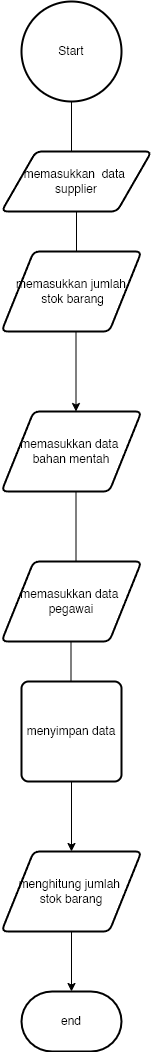

The diagram above was exported from draw.io. Its source (the exported page's mxGraphModel, read from the mxfile embedded in the PNG):
<mxGraphModel dx="880" dy="486" grid="1" gridSize="10" guides="1" tooltips="1" connect="1" arrows="1" fold="1" page="1" pageScale="1" pageWidth="850" pageHeight="1100" math="0" shadow="0">
  <root>
    <mxCell id="0" />
    <mxCell id="1" parent="0" />
    <mxCell id="BlHcx6FMSpnd-P7R-cKz-14" value="" style="edgeStyle=orthogonalEdgeStyle;rounded=0;orthogonalLoop=1;jettySize=auto;html=1;" edge="1" parent="1">
      <mxGeometry relative="1" as="geometry">
        <mxPoint x="100" y="140" as="sourcePoint" />
        <mxPoint x="100" y="220" as="targetPoint" />
      </mxGeometry>
    </mxCell>
    <mxCell id="BlHcx6FMSpnd-P7R-cKz-16" value="" style="edgeStyle=orthogonalEdgeStyle;rounded=0;orthogonalLoop=1;jettySize=auto;html=1;exitX=0.5;exitY=1;exitDx=0;exitDy=0;" edge="1" parent="1" source="BlHcx6FMSpnd-P7R-cKz-30">
      <mxGeometry relative="1" as="geometry">
        <mxPoint x="100" y="260" as="sourcePoint" />
        <mxPoint x="100" y="360" as="targetPoint" />
      </mxGeometry>
    </mxCell>
    <mxCell id="BlHcx6FMSpnd-P7R-cKz-18" value="" style="edgeStyle=orthogonalEdgeStyle;rounded=0;orthogonalLoop=1;jettySize=auto;html=1;" edge="1" parent="1">
      <mxGeometry relative="1" as="geometry">
        <mxPoint x="104.5" y="370" as="sourcePoint" />
        <mxPoint x="104.5" y="450" as="targetPoint" />
      </mxGeometry>
    </mxCell>
    <mxCell id="BlHcx6FMSpnd-P7R-cKz-20" value="" style="edgeStyle=orthogonalEdgeStyle;rounded=0;orthogonalLoop=1;jettySize=auto;html=1;" edge="1" parent="1">
      <mxGeometry relative="1" as="geometry">
        <mxPoint x="104.5" y="530" as="sourcePoint" />
        <mxPoint x="104.5" y="610" as="targetPoint" />
      </mxGeometry>
    </mxCell>
    <mxCell id="BlHcx6FMSpnd-P7R-cKz-22" value="" style="edgeStyle=orthogonalEdgeStyle;rounded=0;orthogonalLoop=1;jettySize=auto;html=1;" edge="1" parent="1">
      <mxGeometry relative="1" as="geometry">
        <mxPoint x="99.5" y="680" as="sourcePoint" />
        <mxPoint x="99.5" y="760" as="targetPoint" />
      </mxGeometry>
    </mxCell>
    <mxCell id="BlHcx6FMSpnd-P7R-cKz-28" value="Start" style="strokeWidth=2;html=1;shape=mxgraph.flowchart.start_2;whiteSpace=wrap;" vertex="1" parent="1">
      <mxGeometry x="50" y="40" width="100" height="100" as="geometry" />
    </mxCell>
    <mxCell id="BlHcx6FMSpnd-P7R-cKz-30" value="memasukkan&amp;nbsp; data&amp;nbsp;&lt;div&gt;supplier&lt;/div&gt;" style="shape=parallelogram;html=1;strokeWidth=2;perimeter=parallelogramPerimeter;whiteSpace=wrap;rounded=1;arcSize=12;size=0.23;" vertex="1" parent="1">
      <mxGeometry x="30" y="190" width="150" height="60" as="geometry" />
    </mxCell>
    <mxCell id="BlHcx6FMSpnd-P7R-cKz-31" value="memasukkan jumlah&lt;div&gt;&amp;nbsp;stok barang&lt;/div&gt;" style="shape=parallelogram;html=1;strokeWidth=2;perimeter=parallelogramPerimeter;whiteSpace=wrap;rounded=1;arcSize=12;size=0.23;" vertex="1" parent="1">
      <mxGeometry x="30" y="290" width="140" height="80" as="geometry" />
    </mxCell>
    <mxCell id="BlHcx6FMSpnd-P7R-cKz-32" value="memasukkan data&amp;nbsp;&lt;div&gt;bahan&amp;nbsp;&lt;span style=&quot;background-color: initial;&quot;&gt;mentah&lt;/span&gt;&lt;/div&gt;" style="shape=parallelogram;html=1;strokeWidth=2;perimeter=parallelogramPerimeter;whiteSpace=wrap;rounded=1;arcSize=12;size=0.23;" vertex="1" parent="1">
      <mxGeometry x="30" y="450" width="140" height="80" as="geometry" />
    </mxCell>
    <mxCell id="BlHcx6FMSpnd-P7R-cKz-33" value="memasukkan data&amp;nbsp;&lt;div&gt;pegawai&lt;/div&gt;" style="shape=parallelogram;html=1;strokeWidth=2;perimeter=parallelogramPerimeter;whiteSpace=wrap;rounded=1;arcSize=12;size=0.23;" vertex="1" parent="1">
      <mxGeometry x="30" y="600" width="140" height="80" as="geometry" />
    </mxCell>
    <mxCell id="BlHcx6FMSpnd-P7R-cKz-36" value="" style="edgeStyle=orthogonalEdgeStyle;rounded=0;orthogonalLoop=1;jettySize=auto;html=1;" edge="1" parent="1" source="BlHcx6FMSpnd-P7R-cKz-34" target="BlHcx6FMSpnd-P7R-cKz-35">
      <mxGeometry relative="1" as="geometry" />
    </mxCell>
    <mxCell id="BlHcx6FMSpnd-P7R-cKz-34" value="menghitung jumlah&amp;nbsp;&lt;div&gt;stok barang&lt;/div&gt;" style="shape=parallelogram;html=1;strokeWidth=2;perimeter=parallelogramPerimeter;whiteSpace=wrap;rounded=1;arcSize=12;size=0.23;" vertex="1" parent="1">
      <mxGeometry x="30" y="890" width="140" height="80" as="geometry" />
    </mxCell>
    <mxCell id="BlHcx6FMSpnd-P7R-cKz-35" value="end" style="strokeWidth=2;html=1;shape=mxgraph.flowchart.terminator;whiteSpace=wrap;" vertex="1" parent="1">
      <mxGeometry x="50" y="1030" width="100" height="60" as="geometry" />
    </mxCell>
    <mxCell id="BlHcx6FMSpnd-P7R-cKz-39" value="" style="edgeStyle=orthogonalEdgeStyle;rounded=0;orthogonalLoop=1;jettySize=auto;html=1;" edge="1" parent="1" source="BlHcx6FMSpnd-P7R-cKz-37" target="BlHcx6FMSpnd-P7R-cKz-34">
      <mxGeometry relative="1" as="geometry" />
    </mxCell>
    <mxCell id="BlHcx6FMSpnd-P7R-cKz-37" value="menyimpan data" style="rounded=1;whiteSpace=wrap;html=1;absoluteArcSize=1;arcSize=14;strokeWidth=2;" vertex="1" parent="1">
      <mxGeometry x="50" y="720" width="100" height="100" as="geometry" />
    </mxCell>
  </root>
</mxGraphModel>